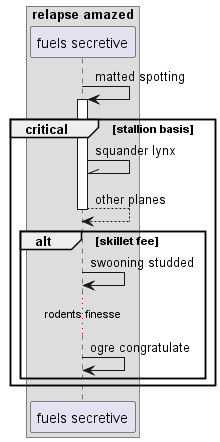

The diagram above was rendered by PlantUML. Its source (embedded in the PNG):
@startuml
box "relapse amazed"
participant "fuels secretive" as 0
end box
0 -> 0++ : matted spotting
critical stallion basis
0 -\\ 0: squander lynx
return other planes
alt skillet fee
0 -> 0: swooning studded
...rodents finesse...
0 -> 0: ogre congratulate
end
end
@enduml